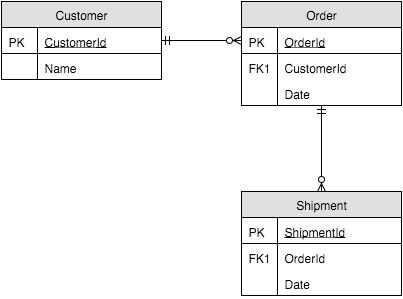

The diagram above was exported from draw.io. Its source (the exported page's mxGraphModel, read from the mxfile embedded in the PNG):
<mxGraphModel dx="701" dy="1212" grid="1" gridSize="10" guides="1" tooltips="1" connect="1" arrows="1" fold="0" page="1" pageScale="1" pageWidth="826" pageHeight="1169" background="#ffffff" math="0">
  <root>
    <mxCell id="0" />
    <mxCell id="1" parent="0" />
    <mxCell id="2" value="Customer" style="swimlane;fontStyle=0;childLayout=stackLayout;horizontal=1;startSize=26;fillColor=#e0e0e0;horizontalStack=0;resizeParent=1;resizeLast=0;collapsible=1;marginBottom=0;swimlaneFillColor=#ffffff;rounded=0;shadow=0;strokeWidth=1;" parent="1" vertex="1">
      <mxGeometry x="180" y="180" width="160" height="78" as="geometry" />
    </mxCell>
    <mxCell id="3" value="CustomerId" style="shape=partialRectangle;top=0;left=0;right=0;bottom=1;align=left;verticalAlign=top;fillColor=none;spacingLeft=40;spacingRight=4;overflow=hidden;rotatable=0;points=[[0,0.5],[1,0.5]];portConstraint=eastwest;dropTarget=0;rounded=0;shadow=0;strokeWidth=1;fontStyle=4" parent="2" vertex="1">
      <mxGeometry y="26" width="160" height="26" as="geometry" />
    </mxCell>
    <mxCell id="4" value="PK" style="shape=partialRectangle;top=0;left=0;bottom=0;fillColor=none;align=left;verticalAlign=top;spacingLeft=4;spacingRight=4;overflow=hidden;rotatable=0;points=[];portConstraint=eastwest;part=1;" parent="3" vertex="1" connectable="0">
      <mxGeometry width="36" height="26" as="geometry" />
    </mxCell>
    <mxCell id="5" value="Name" style="shape=partialRectangle;top=0;left=0;right=0;bottom=0;align=left;verticalAlign=top;fillColor=none;spacingLeft=40;spacingRight=4;overflow=hidden;rotatable=0;points=[[0,0.5],[1,0.5]];portConstraint=eastwest;dropTarget=0;rounded=0;shadow=0;strokeWidth=1;" parent="2" vertex="1">
      <mxGeometry y="52" width="160" height="26" as="geometry" />
    </mxCell>
    <mxCell id="6" value="" style="shape=partialRectangle;top=0;left=0;bottom=0;fillColor=none;align=left;verticalAlign=top;spacingLeft=4;spacingRight=4;overflow=hidden;rotatable=0;points=[];portConstraint=eastwest;part=1;" parent="5" vertex="1" connectable="0">
      <mxGeometry width="36" height="26" as="geometry" />
    </mxCell>
    <mxCell id="7" value="Order" style="swimlane;fontStyle=0;childLayout=stackLayout;horizontal=1;startSize=26;fillColor=#e0e0e0;horizontalStack=0;resizeParent=1;resizeLast=0;collapsible=1;marginBottom=0;swimlaneFillColor=#ffffff;rounded=0;shadow=0;strokeWidth=1;" parent="1" vertex="1">
      <mxGeometry x="420" y="180" width="160" height="104" as="geometry" />
    </mxCell>
    <mxCell id="8" value="OrderId" style="shape=partialRectangle;top=0;left=0;right=0;bottom=1;align=left;verticalAlign=top;fillColor=none;spacingLeft=40;spacingRight=4;overflow=hidden;rotatable=0;points=[[0,0.5],[1,0.5]];portConstraint=eastwest;dropTarget=0;rounded=0;shadow=0;strokeWidth=1;fontStyle=4" parent="7" vertex="1">
      <mxGeometry y="26" width="160" height="26" as="geometry" />
    </mxCell>
    <mxCell id="9" value="PK" style="shape=partialRectangle;top=0;left=0;bottom=0;fillColor=none;align=left;verticalAlign=top;spacingLeft=4;spacingRight=4;overflow=hidden;rotatable=0;points=[];portConstraint=eastwest;part=1;" parent="8" vertex="1" connectable="0">
      <mxGeometry width="36" height="26" as="geometry" />
    </mxCell>
    <mxCell id="10" value="CustomerId" style="shape=partialRectangle;top=0;left=0;right=0;bottom=0;align=left;verticalAlign=top;fillColor=none;spacingLeft=40;spacingRight=4;overflow=hidden;rotatable=0;points=[[0,0.5],[1,0.5]];portConstraint=eastwest;dropTarget=0;rounded=0;shadow=0;strokeWidth=1;" parent="7" vertex="1">
      <mxGeometry y="52" width="160" height="26" as="geometry" />
    </mxCell>
    <mxCell id="11" value="FK1" style="shape=partialRectangle;top=0;left=0;bottom=0;fillColor=none;align=left;verticalAlign=top;spacingLeft=4;spacingRight=4;overflow=hidden;rotatable=0;points=[];portConstraint=eastwest;part=1;" parent="10" vertex="1" connectable="0">
      <mxGeometry width="36" height="26" as="geometry" />
    </mxCell>
    <mxCell id="12" value="Date" style="shape=partialRectangle;top=0;left=0;right=0;bottom=0;align=left;verticalAlign=top;fillColor=none;spacingLeft=40;spacingRight=4;overflow=hidden;rotatable=0;points=[[0,0.5],[1,0.5]];portConstraint=eastwest;dropTarget=0;rounded=0;shadow=0;strokeWidth=1;" parent="7" vertex="1">
      <mxGeometry y="78" width="160" height="26" as="geometry" />
    </mxCell>
    <mxCell id="13" value="" style="shape=partialRectangle;top=0;left=0;bottom=0;fillColor=none;align=left;verticalAlign=top;spacingLeft=4;spacingRight=4;overflow=hidden;rotatable=0;points=[];portConstraint=eastwest;part=1;" parent="12" vertex="1" connectable="0">
      <mxGeometry width="36" height="26" as="geometry" />
    </mxCell>
    <mxCell id="14" value="" style="edgeStyle=orthogonalEdgeStyle;endArrow=ERzeroToMany;startArrow=ERmandOne;shadow=0;strokeWidth=1;" parent="1" source="2" target="7" edge="1">
      <mxGeometry width="100" height="100" relative="1" as="geometry">
        <mxPoint x="330" y="450" as="sourcePoint" />
        <mxPoint x="430" y="350" as="targetPoint" />
        <Array as="points">
          <mxPoint x="400" y="219" />
          <mxPoint x="400" y="219" />
        </Array>
      </mxGeometry>
    </mxCell>
    <mxCell id="15" value="Shipment" style="swimlane;fontStyle=0;childLayout=stackLayout;horizontal=1;startSize=26;fillColor=#e0e0e0;horizontalStack=0;resizeParent=1;resizeLast=0;collapsible=1;marginBottom=0;swimlaneFillColor=#ffffff;rounded=0;shadow=0;strokeWidth=1;" parent="1" vertex="1">
      <mxGeometry x="420" y="370" width="160" height="104" as="geometry" />
    </mxCell>
    <mxCell id="16" value="ShipmentId" style="shape=partialRectangle;top=0;left=0;right=0;bottom=1;align=left;verticalAlign=top;fillColor=none;spacingLeft=40;spacingRight=4;overflow=hidden;rotatable=0;points=[[0,0.5],[1,0.5]];portConstraint=eastwest;dropTarget=0;rounded=0;shadow=0;strokeWidth=1;fontStyle=4" parent="15" vertex="1">
      <mxGeometry y="26" width="160" height="26" as="geometry" />
    </mxCell>
    <mxCell id="17" value="PK" style="shape=partialRectangle;top=0;left=0;bottom=0;fillColor=none;align=left;verticalAlign=top;spacingLeft=4;spacingRight=4;overflow=hidden;rotatable=0;points=[];portConstraint=eastwest;part=1;" parent="16" vertex="1" connectable="0">
      <mxGeometry width="36" height="26" as="geometry" />
    </mxCell>
    <mxCell id="18" value="OrderId" style="shape=partialRectangle;top=0;left=0;right=0;bottom=0;align=left;verticalAlign=top;fillColor=none;spacingLeft=40;spacingRight=4;overflow=hidden;rotatable=0;points=[[0,0.5],[1,0.5]];portConstraint=eastwest;dropTarget=0;rounded=0;shadow=0;strokeWidth=1;" parent="15" vertex="1">
      <mxGeometry y="52" width="160" height="26" as="geometry" />
    </mxCell>
    <mxCell id="19" value="FK1" style="shape=partialRectangle;top=0;left=0;bottom=0;fillColor=none;align=left;verticalAlign=top;spacingLeft=4;spacingRight=4;overflow=hidden;rotatable=0;points=[];portConstraint=eastwest;part=1;" parent="18" vertex="1" connectable="0">
      <mxGeometry width="36" height="26" as="geometry" />
    </mxCell>
    <mxCell id="20" value="Date" style="shape=partialRectangle;top=0;left=0;right=0;bottom=0;align=left;verticalAlign=top;fillColor=none;spacingLeft=40;spacingRight=4;overflow=hidden;rotatable=0;points=[[0,0.5],[1,0.5]];portConstraint=eastwest;dropTarget=0;rounded=0;shadow=0;strokeWidth=1;" parent="15" vertex="1">
      <mxGeometry y="78" width="160" height="26" as="geometry" />
    </mxCell>
    <mxCell id="21" value="" style="shape=partialRectangle;top=0;left=0;bottom=0;fillColor=none;align=left;verticalAlign=top;spacingLeft=4;spacingRight=4;overflow=hidden;rotatable=0;points=[];portConstraint=eastwest;part=1;" parent="20" vertex="1" connectable="0">
      <mxGeometry width="36" height="26" as="geometry" />
    </mxCell>
    <mxCell id="22" value="" style="edgeStyle=orthogonalEdgeStyle;endArrow=ERzeroToMany;startArrow=ERmandOne;shadow=0;strokeWidth=1;" parent="1" source="7" target="15" edge="1">
      <mxGeometry width="100" height="100" relative="1" as="geometry">
        <mxPoint x="430" y="242" as="sourcePoint" />
        <mxPoint x="350" y="229" as="targetPoint" />
      </mxGeometry>
    </mxCell>
  </root>
</mxGraphModel>